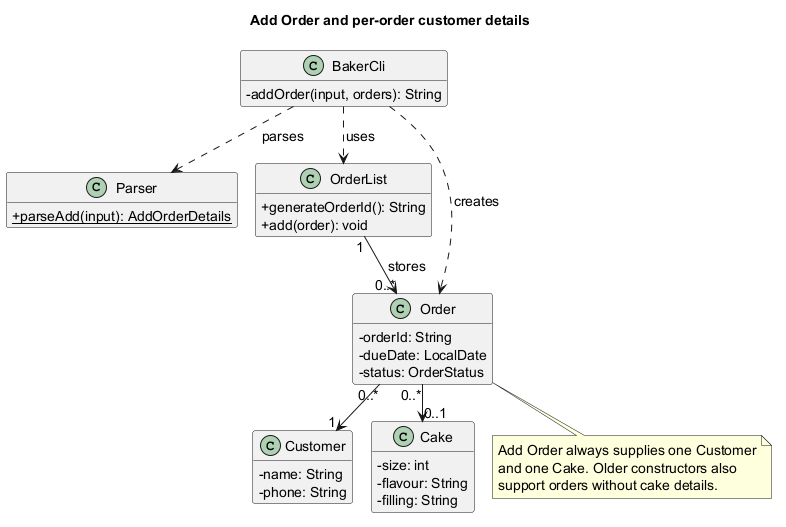

The diagram above was rendered by PlantUML. Its source (embedded in the PNG):
@startuml
' Author: Eethanzyj
!pragma layout smetana
title Add Order and per-order customer details
skinparam backgroundColor white
skinparam defaultFontName SansSerif
skinparam defaultFontSize 14
skinparam classAttributeIconSize 0
hide empty members

class BakerCli {
  - addOrder(input, orders): String
}
class Parser {
  {static} + parseAdd(input): AddOrderDetails
}
class OrderList {
  + generateOrderId(): String
  + add(order): void
}
class Order {
  - orderId: String
  - dueDate: LocalDate
  - status: OrderStatus
}
class Customer {
  - name: String
  - phone: String
}
class Cake {
  - size: int
  - flavour: String
  - filling: String
}

BakerCli ..> Parser : parses
BakerCli ..> OrderList : uses
BakerCli ..> Order : creates
OrderList "1" --> "0..*" Order : stores
Order "0..*" --> "1" Customer
Order "0..*" --> "0..1" Cake

note bottom of Order
  Add Order always supplies one Customer
  and one Cake. Older constructors also
  support orders without cake details.
end note
@enduml